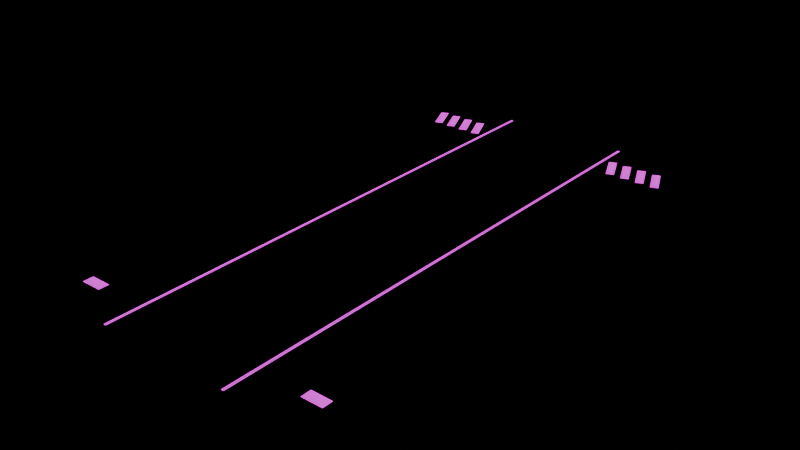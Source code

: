 # Source: Deck_ServiceMarkings.blend  (saved by Blender 5.2.45; exported with 4.5.12 LTS)
import bpy
from mathutils import Matrix  # noqa: F401  (used for matrix-valued properties, if any)

bpy.ops.wm.read_factory_settings(use_empty=True)
scene = bpy.context.scene
scene.name = 'Scene'

# ---- images (referenced by path relative to the original .blend; pixels are not part of the script)
import os
ASSET_DIR = os.environ.get("B2B_ASSET_DIR", "")  # directory of the original .blend (textures are referenced by path, not embedded)
HERE = os.path.dirname(os.path.abspath(__file__))  # packed textures are extracted next to this script under _unpacked/

def load_image(name, relpath, width, height, colorspace="sRGB"):
    """Load a texture the original file referenced (path relative to the .blend, or extracted next to this script)."""
    p = next((c for c in (os.path.join(HERE, relpath), os.path.join(ASSET_DIR, relpath)) if relpath and os.path.exists(c)), "")
    if p:
        img = bpy.data.images.load(p, check_existing=True)
        img.name = name
    else:  # same state as the original file: an image datablock whose file is absent (Cycles renders it pink)
        img = bpy.data.images.new(name, width, height)
        img.source = "FILE"
        img.filepath = "//" + (relpath or name)
    img.colorspace_settings.name = colorspace
    return img
img_slice_basecolor = load_image('Slice_BaseColor', 'Slice_BaseColor.png', 1024, 1024, 'sRGB')
img_slice_emission = load_image('Slice_Emission', 'Slice_Emission.png', 1024, 1024, 'sRGB')

# ---- materials (node trees are filled in below, after node groups)
mat_slice_industrialatlas = bpy.data.materials.new('Slice_IndustrialAtlas')

# ---- material node trees
mat_slice_industrialatlas.use_nodes = True; mat_slice_industrialatlas.node_tree.nodes.clear()
_N = mat_slice_industrialatlas.node_tree.nodes; _L = mat_slice_industrialatlas.node_tree.links
n0 = _N.new('ShaderNodeBsdfPrincipled'); n0.name = 'Principled BSDF'; n0.location = (-200, 100)
n0.inputs[1].default_value = 0.45
n0.inputs[2].default_value = 0.68
n0.inputs[10].default_value = 0.005
n0.inputs[28].default_value = 1.1
n1 = _N.new('ShaderNodeOutputMaterial'); n1.name = 'Material Output'; n1.location = (200, 100)
n2 = _N.new('ShaderNodeTexImage'); n2.name = 'Image Texture'; n2.location = (0, 0)
n2.image = img_slice_basecolor
n3 = _N.new('ShaderNodeTexImage'); n3.name = 'Image Texture.001'; n3.location = (0, 0)
n3.image = img_slice_emission
_L.new(n0.outputs[0], n1.inputs[0])
_L.new(n2.outputs[0], n0.inputs[0])
_L.new(n3.outputs[0], n0.inputs[27])
n1.is_active_output = True

# ---- meshes
me_cube = bpy.data.meshes.new('Cube')
me_cube.from_pydata([(-0.9175, -3.7, -0.002), (-0.9175, -3.7, 0.002), (-0.9175, 3.7, -0.002), (-0.9175, 3.7, 0.002), (-0.8825, -3.7, -0.002), (-0.8825, -3.7, 0.002), (-0.8825, 3.7, -0.002), (-0.8825, 3.7, 0.002), (-1.089, 2.915, -0.002), (-1.089, 2.915, 0.002), (-1.252, 3.28, -0.002), (-1.252, 3.28, 0.002), (-0.9882, 2.96, -0.002), (-0.9882, 2.96, 0.002), (-1.151, 3.325, -0.002), (-1.151, 3.325, 0.002), (-1.309, 2.915, -0.002), (-1.309, 2.915, 0.002), (-1.472, 3.28, -0.002), (-1.472, 3.28, 0.002), (-1.208, 2.96, -0.002), (-1.208, 2.96, 0.002), (-1.371, 3.325, -0.002), (-1.371, 3.325, 0.002), (-1.529, 2.915, -0.002), (-1.529, 2.915, 0.002), (-1.692, 3.28, -0.002), (-1.692, 3.28, 0.002), (-1.428, 2.96, -0.002), (-1.428, 2.96, 0.002), (-1.591, 3.325, -0.002), (-1.591, 3.325, 0.002), (-1.749, 2.915, -0.002), (-1.749, 2.915, 0.002), (-1.912, 3.28, -0.002), (-1.912, 3.28, 0.002), (-1.648, 2.96, -0.002), (-1.648, 2.96, 0.002), (-1.811, 3.325, -0.002), (-1.811, 3.325, 0.002), (-1.82, -3.3, -0.002), (-1.82, -3.3, 0.002), (-1.82, -3.16, -0.002), (-1.82, -3.16, 0.002), (-1.54, -3.3, -0.002), (-1.54, -3.3, 0.002), (-1.54, -3.16, -0.002), (-1.54, -3.16, 0.002), (0.8825, -3.7, -0.002), (0.8825, -3.7, 0.002), (0.8825, 3.7, -0.002), (0.8825, 3.7, 0.002), (0.9175, -3.7, -0.002), (0.9175, -3.7, 0.002), (0.9175, 3.7, -0.002), (0.9175, 3.7, 0.002), (1.151, 2.915, -0.002), (1.151, 2.915, 0.002), (0.9882, 3.28, -0.002), (0.9882, 3.28, 0.002), (1.252, 2.96, -0.002), (1.252, 2.96, 0.002), (1.089, 3.325, -0.002), (1.089, 3.325, 0.002), (1.371, 2.915, -0.002), (1.371, 2.915, 0.002), (1.208, 3.28, -0.002), (1.208, 3.28, 0.002), (1.472, 2.96, -0.002), (1.472, 2.96, 0.002), (1.309, 3.325, -0.002), (1.309, 3.325, 0.002), (1.591, 2.915, -0.002), (1.591, 2.915, 0.002), (1.428, 3.28, -0.002), (1.428, 3.28, 0.002), (1.692, 2.96, -0.002), (1.692, 2.96, 0.002), (1.529, 3.325, -0.002), (1.529, 3.325, 0.002), (1.811, 2.915, -0.002), (1.811, 2.915, 0.002), (1.648, 3.28, -0.002), (1.648, 3.28, 0.002), (1.912, 2.96, -0.002), (1.912, 2.96, 0.002), (1.749, 3.325, -0.002), (1.749, 3.325, 0.002), (1.54, -3.3, -0.002), (1.54, -3.3, 0.002), (1.54, -3.16, -0.002), (1.54, -3.16, 0.002), (1.82, -3.3, -0.002), (1.82, -3.3, 0.002), (1.82, -3.16, -0.002), (1.82, -3.16, 0.002)], [], [(1, 2, 0), (3, 6, 2), (7, 4, 6), (5, 0, 4), (6, 0, 2), (3, 5, 7), (9, 10, 8), (11, 14, 10), (15, 12, 14), (13, 8, 12), (14, 8, 10), (15, 9, 13), (17, 18, 16), (19, 22, 18), (23, 20, 22), (21, 16, 20), (22, 16, 18), (23, 17, 21), (25, 26, 24), (27, 30, 26), (31, 28, 30), (29, 24, 28), (30, 24, 26), (31, 25, 29), (33, 34, 32), (35, 38, 34), (39, 36, 38), (37, 32, 36), (38, 32, 34), (39, 33, 37), (41, 42, 40), (43, 46, 42), (47, 44, 46), (45, 40, 44), (46, 40, 42), (43, 45, 47), (49, 50, 48), (51, 54, 50), (55, 52, 54), (53, 48, 52), (54, 48, 50), (51, 53, 55), (57, 58, 56), (59, 62, 58), (63, 60, 62), (61, 56, 60), (62, 56, 58), (63, 57, 61), (65, 66, 64), (67, 70, 66), (71, 68, 70), (69, 64, 68), (70, 64, 66), (71, 65, 69), (73, 74, 72), (75, 78, 74), (79, 76, 78), (77, 72, 76), (78, 72, 74), (79, 73, 77), (81, 82, 80), (83, 86, 82), (87, 84, 86), (85, 80, 84), (86, 80, 82), (87, 81, 85), (89, 90, 88), (91, 94, 90), (95, 92, 94), (93, 88, 92), (94, 88, 90), (91, 93, 95), (1, 3, 2), (3, 7, 6), (7, 5, 4), (5, 1, 0), (6, 4, 0), (3, 1, 5), (9, 11, 10), (11, 15, 14), (15, 13, 12), (13, 9, 8), (14, 12, 8), (15, 11, 9), (17, 19, 18), (19, 23, 22), (23, 21, 20), (21, 17, 16), (22, 20, 16), (23, 19, 17), (25, 27, 26), (27, 31, 30), (31, 29, 28), (29, 25, 24), (30, 28, 24), (31, 27, 25), (33, 35, 34), (35, 39, 38), (39, 37, 36), (37, 33, 32), (38, 36, 32), (39, 35, 33), (41, 43, 42), (43, 47, 46), (47, 45, 44), (45, 41, 40), (46, 44, 40), (43, 41, 45), (49, 51, 50), (51, 55, 54), (55, 53, 52), (53, 49, 48), (54, 52, 48), (51, 49, 53), (57, 59, 58), (59, 63, 62), (63, 61, 60), (61, 57, 56), (62, 60, 56), (63, 59, 57), (65, 67, 66), (67, 71, 70), (71, 69, 68), (69, 65, 64), (70, 68, 64), (71, 67, 65), (73, 75, 74), (75, 79, 78), (79, 77, 76), (77, 73, 72), (78, 76, 72), (79, 75, 73), (81, 83, 82), (83, 87, 86), (87, 85, 84), (85, 81, 80), (86, 84, 80), (87, 83, 81), (89, 91, 90), (91, 95, 94), (95, 93, 92), (93, 89, 88), (94, 92, 88), (91, 89, 93)])
me_cube.polygons.foreach_set('use_smooth', [True] * 144)
_k = set([(0, 1), (0, 2), (0, 4), (1, 3), (1, 5), (2, 3), (2, 6), (3, 7), (4, 5), (4, 6), (5, 7), (6, 7), (8, 9), (8, 10), (8, 12), (9, 11), (9, 13), (10, 11), (10, 14), (11, 15), (12, 13), (12, 14), (13, 15), (14, 15), (16, 17), (16, 18), (16, 20), (17, 19), (17, 21), (18, 19), (18, 22), (19, 23), (20, 21), (20, 22), (21, 23), (22, 23), (24, 25), (24, 26), (24, 28), (25, 27), (25, 29), (26, 27), (26, 30), (27, 31), (28, 29), (28, 30), (29, 31), (30, 31), (32, 33), (32, 34), (32, 36), (33, 35), (33, 37), (34, 35), (34, 38), (35, 39), (36, 37), (36, 38), (37, 39), (38, 39), (40, 41), (40, 42), (40, 44), (41, 43), (41, 45), (42, 43), (42, 46), (43, 47), (44, 45), (44, 46), (45, 47), (46, 47), (48, 49), (48, 50), (48, 52), (49, 51), (49, 53), (50, 51), (50, 54), (51, 55), (52, 53), (52, 54), (53, 55), (54, 55), (56, 57), (56, 58), (56, 60), (57, 59), (57, 61), (58, 59), (58, 62), (59, 63), (60, 61), (60, 62), (61, 63), (62, 63), (64, 65), (64, 66), (64, 68), (65, 67), (65, 69), (66, 67), (66, 70), (67, 71), (68, 69), (68, 70), (69, 71), (70, 71), (72, 73), (72, 74), (72, 76), (73, 75), (73, 77), (74, 75), (74, 78), (75, 79), (76, 77), (76, 78), (77, 79), (78, 79), (80, 81), (80, 82), (80, 84), (81, 83), (81, 85), (82, 83), (82, 86), (83, 87), (84, 85), (84, 86), (85, 87), (86, 87), (88, 89), (88, 90), (88, 92), (89, 91), (89, 93), (90, 91), (90, 94), (91, 95), (92, 93), (92, 94), (93, 95), (94, 95)])
me_cube.attributes.new('sharp_edge', 'BOOLEAN', 'EDGE').data.foreach_set('value', [ (min(e.vertices), max(e.vertices)) in _k for e in me_cube.edges])
_uv = me_cube.uv_layers.new(name='IndustrialPalette')
_uv.uv.foreach_set('vector', [0.8067, 0.2977, 0.8067, 0.6923, 0.8067, 0.2993, 0.8067, 0.6907, 0.8052, 0.6923, 0.8067, 0.6923, 0.8052, 0.6907, 0.8052, 0.2993, 0.8052, 0.6923, 0.8052, 0.2977, 0.8067, 0.2993, 0.8052, 0.2993, 0.8052, 0.6923, 0.8067, 0.2993, 0.8067, 0.6923, 0.8067, 0.6907, 0.8052, 0.2977, 0.8052, 0.6907, 0.4878, 0.829, 0.4974, 0.7762, 0.4878, 0.8298, 0.4974, 0.775, 0.4915, 0.7683, 0.4974, 0.7762, 0.4915, 0.767, 0.4822, 0.8244, 0.4915, 0.7683, 0.4822, 0.8234, 0.4878, 0.8298, 0.4822, 0.8244, 0.4915, 0.7683, 0.4878, 0.8298, 0.4974, 0.7762, 0.4915, 0.767, 0.4878, 0.829, 0.4822, 0.8234, 0.5006, 0.829, 0.5085, 0.7762, 0.5006, 0.8298, 0.5085, 0.775, 0.5039, 0.7683, 0.5085, 0.7762, 0.5039, 0.767, 0.4948, 0.8244, 0.5039, 0.7683, 0.4948, 0.8234, 0.5006, 0.8298, 0.4948, 0.8244, 0.5039, 0.7683, 0.5006, 0.8298, 0.5085, 0.7762, 0.5039, 0.767, 0.5006, 0.829, 0.4948, 0.8234, 0.5105, 0.829, 0.514, 0.7762, 0.5105, 0.8298, 0.514, 0.775, 0.5123, 0.7683, 0.514, 0.7762, 0.5123, 0.767, 0.5066, 0.8244, 0.5123, 0.7683, 0.5066, 0.8234, 0.5105, 0.8298, 0.5066, 0.8244, 0.5123, 0.7683, 0.5105, 0.8298, 0.514, 0.7762, 0.5123, 0.767, 0.5105, 0.829, 0.5066, 0.8234, 0.5142, 0.829, 0.512, 0.7762, 0.5142, 0.8298, 0.512, 0.775, 0.5138, 0.7683, 0.512, 0.7762, 0.5138, 0.767, 0.5134, 0.8244, 0.5138, 0.7683, 0.5134, 0.8234, 0.5142, 0.8298, 0.5134, 0.8244, 0.5138, 0.7683, 0.5142, 0.8298, 0.512, 0.7762, 0.5138, 0.767, 0.5142, 0.829, 0.5134, 0.8234, 0.9889, 0.2172, 0.9889, 0.1951, 0.9889, 0.2185, 0.9889, 0.1939, 0.9884, 0.1951, 0.9889, 0.1951, 0.9884, 0.1939, 0.9884, 0.2185, 0.9884, 0.1951, 0.9884, 0.2172, 0.9889, 0.2185, 0.9884, 0.2185, 0.9884, 0.1951, 0.9889, 0.2185, 0.9889, 0.1951, 0.9889, 0.1939, 0.9884, 0.2172, 0.9884, 0.1939, 0.8355, 0.2977, 0.8355, 0.6923, 0.8355, 0.2993, 0.8355, 0.6907, 0.8339, 0.6923, 0.8355, 0.6923, 0.8339, 0.6907, 0.8339, 0.2993, 0.8339, 0.6923, 0.8339, 0.2977, 0.8355, 0.2993, 0.8339, 0.2993, 0.8339, 0.6923, 0.8355, 0.2993, 0.8355, 0.6923, 0.8355, 0.6907, 0.8339, 0.2977, 0.8339, 0.6907, 0.4929, 0.829, 0.5022, 0.7762, 0.4929, 0.8298, 0.5022, 0.775, 0.4966, 0.7683, 0.5022, 0.7762, 0.4966, 0.767, 0.487, 0.8244, 0.4966, 0.7683, 0.487, 0.8234, 0.4929, 0.8298, 0.487, 0.8244, 0.4966, 0.7683, 0.4929, 0.8298, 0.5022, 0.7762, 0.4966, 0.767, 0.4929, 0.829, 0.487, 0.8234, 0.4805, 0.829, 0.4895, 0.7762, 0.4805, 0.8298, 0.4895, 0.775, 0.4838, 0.7683, 0.4895, 0.7762, 0.4838, 0.767, 0.4759, 0.8244, 0.4838, 0.7683, 0.4759, 0.8234, 0.4805, 0.8298, 0.4759, 0.8244, 0.4838, 0.7683, 0.4805, 0.8298, 0.4895, 0.7762, 0.4838, 0.767, 0.4805, 0.829, 0.4759, 0.8234, 0.4721, 0.829, 0.4778, 0.7762, 0.4721, 0.8298, 0.4778, 0.775, 0.4738, 0.7683, 0.4778, 0.7762, 0.4738, 0.767, 0.4704, 0.8244, 0.4738, 0.7683, 0.4704, 0.8234, 0.4721, 0.8298, 0.4704, 0.8244, 0.4738, 0.7683, 0.4721, 0.8298, 0.4778, 0.7762, 0.4738, 0.767, 0.4721, 0.829, 0.4704, 0.8234, 0.4705, 0.829, 0.4709, 0.7762, 0.4705, 0.8298, 0.4709, 0.775, 0.4702, 0.7683, 0.4709, 0.7762, 0.4702, 0.767, 0.4724, 0.8244, 0.4702, 0.7683, 0.4724, 0.8234, 0.4705, 0.8298, 0.4724, 0.8244, 0.4702, 0.7683, 0.4705, 0.8298, 0.4709, 0.7762, 0.4702, 0.767, 0.4705, 0.829, 0.4724, 0.8234, 0.9816, 0.2172, 0.9816, 0.1951, 0.9816, 0.2185, 0.9816, 0.1939, 0.9811, 0.1951, 0.9816, 0.1951, 0.9811, 0.1939, 0.9811, 0.2185, 0.9811, 0.1951, 0.9811, 0.2172, 0.9816, 0.2185, 0.9811, 0.2185, 0.9811, 0.1951, 0.9816, 0.2185, 0.9816, 0.1951, 0.9816, 0.1939, 0.9811, 0.2172, 0.9811, 0.1939, 0.8067, 0.2977, 0.8067, 0.6907, 0.8067, 0.6923, 0.8067, 0.6907, 0.8052, 0.6907, 0.8052, 0.6923, 0.8052, 0.6907, 0.8052, 0.2977, 0.8052, 0.2993, 0.8052, 0.2977, 0.8067, 0.2977, 0.8067, 0.2993, 0.8052, 0.6923, 0.8052, 0.2993, 0.8067, 0.2993, 0.8067, 0.6907, 0.8067, 0.2977, 0.8052, 0.2977, 0.4878, 0.829, 0.4974, 0.775, 0.4974, 0.7762, 0.4974, 0.775, 0.4915, 0.767, 0.4915, 0.7683, 0.4915, 0.767, 0.4822, 0.8234, 0.4822, 0.8244, 0.4822, 0.8234, 0.4878, 0.829, 0.4878, 0.8298, 0.4915, 0.7683, 0.4822, 0.8244, 0.4878, 0.8298, 0.4915, 0.767, 0.4974, 0.775, 0.4878, 0.829, 0.5006, 0.829, 0.5085, 0.775, 0.5085, 0.7762, 0.5085, 0.775, 0.5039, 0.767, 0.5039, 0.7683, 0.5039, 0.767, 0.4948, 0.8234, 0.4948, 0.8244, 0.4948, 0.8234, 0.5006, 0.829, 0.5006, 0.8298, 0.5039, 0.7683, 0.4948, 0.8244, 0.5006, 0.8298, 0.5039, 0.767, 0.5085, 0.775, 0.5006, 0.829, 0.5105, 0.829, 0.514, 0.775, 0.514, 0.7762, 0.514, 0.775, 0.5123, 0.767, 0.5123, 0.7683, 0.5123, 0.767, 0.5066, 0.8234, 0.5066, 0.8244, 0.5066, 0.8234, 0.5105, 0.829, 0.5105, 0.8298, 0.5123, 0.7683, 0.5066, 0.8244, 0.5105, 0.8298, 0.5123, 0.767, 0.514, 0.775, 0.5105, 0.829, 0.5142, 0.829, 0.512, 0.775, 0.512, 0.7762, 0.512, 0.775, 0.5138, 0.767, 0.5138, 0.7683, 0.5138, 0.767, 0.5134, 0.8234, 0.5134, 0.8244, 0.5134, 0.8234, 0.5142, 0.829, 0.5142, 0.8298, 0.5138, 0.7683, 0.5134, 0.8244, 0.5142, 0.8298, 0.5138, 0.767, 0.512, 0.775, 0.5142, 0.829, 0.9889, 0.2172, 0.9889, 0.1939, 0.9889, 0.1951, 0.9889, 0.1939, 0.9884, 0.1939, 0.9884, 0.1951, 0.9884, 0.1939, 0.9884, 0.2172, 0.9884, 0.2185, 0.9884, 0.2172, 0.9889, 0.2172, 0.9889, 0.2185, 0.9884, 0.1951, 0.9884, 0.2185, 0.9889, 0.2185, 0.9889, 0.1939, 0.9889, 0.2172, 0.9884, 0.2172, 0.8355, 0.2977, 0.8355, 0.6907, 0.8355, 0.6923, 0.8355, 0.6907, 0.8339, 0.6907, 0.8339, 0.6923, 0.8339, 0.6907, 0.8339, 0.2977, 0.8339, 0.2993, 0.8339, 0.2977, 0.8355, 0.2977, 0.8355, 0.2993, 0.8339, 0.6923, 0.8339, 0.2993, 0.8355, 0.2993, 0.8355, 0.6907, 0.8355, 0.2977, 0.8339, 0.2977, 0.4929, 0.829, 0.5022, 0.775, 0.5022, 0.7762, 0.5022, 0.775, 0.4966, 0.767, 0.4966, 0.7683, 0.4966, 0.767, 0.487, 0.8234, 0.487, 0.8244, 0.487, 0.8234, 0.4929, 0.829, 0.4929, 0.8298, 0.4966, 0.7683, 0.487, 0.8244, 0.4929, 0.8298, 0.4966, 0.767, 0.5022, 0.775, 0.4929, 0.829, 0.4805, 0.829, 0.4895, 0.775, 0.4895, 0.7762, 0.4895, 0.775, 0.4838, 0.767, 0.4838, 0.7683, 0.4838, 0.767, 0.4759, 0.8234, 0.4759, 0.8244, 0.4759, 0.8234, 0.4805, 0.829, 0.4805, 0.8298, 0.4838, 0.7683, 0.4759, 0.8244, 0.4805, 0.8298, 0.4838, 0.767, 0.4895, 0.775, 0.4805, 0.829, 0.4721, 0.829, 0.4778, 0.775, 0.4778, 0.7762, 0.4778, 0.775, 0.4738, 0.767, 0.4738, 0.7683, 0.4738, 0.767, 0.4704, 0.8234, 0.4704, 0.8244, 0.4704, 0.8234, 0.4721, 0.829, 0.4721, 0.8298, 0.4738, 0.7683, 0.4704, 0.8244, 0.4721, 0.8298, 0.4738, 0.767, 0.4778, 0.775, 0.4721, 0.829, 0.4705, 0.829, 0.4709, 0.775, 0.4709, 0.7762, 0.4709, 0.775, 0.4702, 0.767, 0.4702, 0.7683, 0.4702, 0.767, 0.4724, 0.8234, 0.4724, 0.8244, 0.4724, 0.8234, 0.4705, 0.829, 0.4705, 0.8298, 0.4702, 0.7683, 0.4724, 0.8244, 0.4705, 0.8298, 0.4702, 0.767, 0.4709, 0.775, 0.4705, 0.829, 0.9816, 0.2172, 0.9816, 0.1939, 0.9816, 0.1951, 0.9816, 0.1939, 0.9811, 0.1939, 0.9811, 0.1951, 0.9811, 0.1939, 0.9811, 0.2172, 0.9811, 0.2185, 0.9811, 0.2172, 0.9816, 0.2172, 0.9816, 0.2185, 0.9811, 0.1951, 0.9811, 0.2185, 0.9816, 0.2185, 0.9816, 0.1939, 0.9816, 0.2172, 0.9811, 0.2172])
me_cube.materials.append(mat_slice_industrialatlas)
me_cube.update()
me_cube.normals_split_custom_set([tuple(v) for v in zip(*[iter([-1.0, 0.0, 0.0, -1.0, 0.0, 0.0, -1.0, 0.0, 0.0, 0.0, 1.0, 0.0, 0.0, 1.0, 0.0, 0.0, 1.0, 0.0, 1.0, 0.0, 0.0, 1.0, 0.0, 0.0, 1.0, 0.0, 0.0, 0.0, -1.0, 0.0, 0.0, -1.0, 0.0, 0.0, -1.0, 0.0, 0.0, 0.0, -1.0, 0.0, 0.0, -1.0, 0.0, 0.0, -1.0, 0.0, 0.0, 1.0, 0.0, 0.0, 1.0, 0.0, 0.0, 1.0, -0.9131, -0.4078, 0.0, -0.9131, -0.4078, 0.0, -0.9131, -0.4078, 0.0, -0.4078, 0.9131, 0.0, -0.4078, 0.9131, 0.0, -0.4078, 0.9131, 0.0, 0.9131, 0.4078, 0.0, 0.9131, 0.4078, 0.0, 0.9131, 0.4078, 0.0, 0.4078, -0.9131, 0.0, 0.4078, -0.9131, 0.0, 0.4078, -0.9131, 0.0, 5.65e-11, 0.0, -1.0, 2.742e-10, 0.0, -1.0, 0.0, 0.0, -1.0, 5.65e-11, 0.0, 1.0, 2.742e-10, 0.0, 1.0, 3.307e-10, 0.0, 1.0, -0.9131, -0.4078, 0.0, -0.9131, -0.4078, 0.0, -0.9131, -0.4078, 0.0, -0.4078, 0.9131, 0.0, -0.4078, 0.9131, 0.0, -0.4078, 0.9131, 0.0, 0.9131, 0.4078, 0.0, 0.9131, 0.4078, 0.0, 0.9131, 0.4078, 0.0, 0.4078, -0.9131, 0.0, 0.4078, -0.9131, 0.0, 0.4078, -0.9131, 0.0, 5.65e-11, 0.0, -1.0, 2.742e-10, 0.0, -1.0, 0.0, 0.0, -1.0, 5.65e-11, 0.0, 1.0, 2.742e-10, 0.0, 1.0, 3.307e-10, 0.0, 1.0, -0.9131, -0.4078, 0.0, -0.9131, -0.4078, 0.0, -0.9131, -0.4078, 0.0, -0.4078, 0.9131, 0.0, -0.4078, 0.9131, 0.0, -0.4078, 0.9131, 0.0, 0.9131, 0.4078, 0.0, 0.9131, 0.4078, 0.0, 0.9131, 0.4078, 0.0, 0.4078, -0.9131, 0.0, 0.4078, -0.9131, 0.0, 0.4078, -0.9131, 0.0, 5.65e-11, 0.0, -1.0, 2.742e-10, 0.0, -1.0, 0.0, 0.0, -1.0, 5.65e-11, 0.0, 1.0, 2.742e-10, 0.0, 1.0, 3.307e-10, 0.0, 1.0, -0.9131, -0.4078, 0.0, -0.9131, -0.4078, 0.0, -0.9131, -0.4078, 0.0, -0.4078, 0.9131, 0.0, -0.4078, 0.9131, 0.0, -0.4078, 0.9131, 0.0, 0.9131, 0.4078, 0.0, 0.9131, 0.4078, 0.0, 0.9131, 0.4078, 0.0, 0.4078, -0.9131, 0.0, 0.4078, -0.9131, 0.0, 0.4078, -0.9131, 0.0, 5.65e-11, 0.0, -1.0, 2.742e-10, 0.0, -1.0, 0.0, 0.0, -1.0, 5.65e-11, 0.0, 1.0, 2.742e-10, 0.0, 1.0, 3.307e-10, 0.0, 1.0, -1.0, 0.0, 0.0, -1.0, 0.0, 0.0, -1.0, 0.0, 0.0, 0.0, 1.0, 0.0, 0.0, 1.0, 0.0, 0.0, 1.0, 0.0, 1.0, 0.0, 0.0, 1.0, 0.0, 0.0, 1.0, 0.0, 0.0, 0.0, -1.0, 0.0, 0.0, -1.0, 0.0, 0.0, -1.0, 0.0, 0.0, 0.0, -1.0, 0.0, 0.0, -1.0, 0.0, 0.0, -1.0, 0.0, 0.0, 1.0, 0.0, 0.0, 1.0, 0.0, 0.0, 1.0, -1.0, 0.0, 0.0, -1.0, 0.0, 0.0, -1.0, 0.0, 0.0, 0.0, 1.0, 0.0, 0.0, 1.0, 0.0, 0.0, 1.0, 0.0, 1.0, 0.0, 0.0, 1.0, 0.0, 0.0, 1.0, 0.0, 0.0, 0.0, -1.0, 0.0, 0.0, -1.0, 0.0, 0.0, -1.0, 0.0, 0.0, 0.0, -1.0, 0.0, 0.0, -1.0, 0.0, 0.0, -1.0, 0.0, 0.0, 1.0, 0.0, 0.0, 1.0, 0.0, 0.0, 1.0, -0.9131, -0.4078, 0.0, -0.9131, -0.4078, 0.0, -0.9131, -0.4078, 0.0, -0.4078, 0.9131, 0.0, -0.4078, 0.9131, 0.0, -0.4078, 0.9131, 0.0, 0.9131, 0.4078, 0.0, 0.9131, 0.4078, 0.0, 0.9131, 0.4078, 0.0, 0.4078, -0.9131, 0.0, 0.4078, -0.9131, 0.0, 0.4078, -0.9131, 0.0, 5.65e-11, 0.0, -1.0, 2.742e-10, 0.0, -1.0, 0.0, 0.0, -1.0, 5.65e-11, 0.0, 1.0, 2.742e-10, 0.0, 1.0, 3.307e-10, 0.0, 1.0, -0.9131, -0.4078, 0.0, -0.9131, -0.4078, 0.0, -0.9131, -0.4078, 0.0, -0.4078, 0.9131, 0.0, -0.4078, 0.9131, 0.0, -0.4078, 0.9131, 0.0, 0.9131, 0.4078, 0.0, 0.9131, 0.4078, 0.0, 0.9131, 0.4078, 0.0, 0.4078, -0.9131, 0.0, 0.4078, -0.9131, 0.0, 0.4078, -0.9131, 0.0, 5.65e-11, 0.0, -1.0, 2.742e-10, 0.0, -1.0, 0.0, 0.0, -1.0, 5.65e-11, 0.0, 1.0, 2.742e-10, 0.0, 1.0, 3.307e-10, 0.0, 1.0, -0.9131, -0.4078, 0.0, -0.9131, -0.4078, 0.0, -0.9131, -0.4078, 0.0, -0.4078, 0.9131, 0.0, -0.4078, 0.9131, 0.0, -0.4078, 0.9131, 0.0, 0.9131, 0.4078, 0.0, 0.9131, 0.4078, 0.0, 0.9131, 0.4078, 0.0, 0.4078, -0.9131, 0.0, 0.4078, -0.9131, 0.0, 0.4078, -0.9131, 0.0, 5.65e-11, 0.0, -1.0, 2.742e-10, 0.0, -1.0, 0.0, 0.0, -1.0, 5.65e-11, 0.0, 1.0, 2.742e-10, 0.0, 1.0, 3.307e-10, 0.0, 1.0, -0.9131, -0.4078, 0.0, -0.9131, -0.4078, 0.0, -0.9131, -0.4078, 0.0, -0.4078, 0.9131, 0.0, -0.4078, 0.9131, 0.0, -0.4078, 0.9131, 0.0, 0.9131, 0.4078, 0.0, 0.9131, 0.4078, 0.0, 0.9131, 0.4078, 0.0, 0.4078, -0.9131, 0.0, 0.4078, -0.9131, 0.0, 0.4078, -0.9131, 0.0, 5.65e-11, 0.0, -1.0, 2.742e-10, 0.0, -1.0, 0.0, 0.0, -1.0, 5.65e-11, 0.0, 1.0, 2.742e-10, 0.0, 1.0, 3.307e-10, 0.0, 1.0, -1.0, 0.0, 0.0, -1.0, 0.0, 0.0, -1.0, 0.0, 0.0, 0.0, 1.0, 0.0, 0.0, 1.0, 0.0, 0.0, 1.0, 0.0, 1.0, 0.0, 0.0, 1.0, 0.0, 0.0, 1.0, 0.0, 0.0, 0.0, -1.0, 0.0, 0.0, -1.0, 0.0, 0.0, -1.0, 0.0, 0.0, 0.0, -1.0, 0.0, 0.0, -1.0, 0.0, 0.0, -1.0, 0.0, 0.0, 1.0, 0.0, 0.0, 1.0, 0.0, 0.0, 1.0, -1.0, 0.0, 0.0, -1.0, 0.0, 0.0, -1.0, 0.0, 0.0, 0.0, 1.0, 0.0, 0.0, 1.0, 0.0, 0.0, 1.0, 0.0, 1.0, 0.0, 0.0, 1.0, 0.0, 0.0, 1.0, 0.0, 0.0, 0.0, -1.0, 0.0, 0.0, -1.0, 0.0, 0.0, -1.0, 0.0, 0.0, 0.0, -1.0, 0.0, 0.0, -1.0, 0.0, 0.0, -1.0, 0.0, 0.0, 1.0, 0.0, 0.0, 1.0, 0.0, 0.0, 1.0, -0.9131, -0.4078, 0.0, -0.9131, -0.4078, 0.0, -0.9131, -0.4078, 0.0, -0.4078, 0.9131, 0.0, -0.4078, 0.9131, 0.0, -0.4078, 0.9131, 0.0, 0.9131, 0.4078, 0.0, 0.9131, 0.4078, 0.0, 0.9131, 0.4078, 0.0, 0.4078, -0.9131, 0.0, 0.4078, -0.9131, 0.0, 0.4078, -0.9131, 0.0, 5.65e-11, 0.0, -1.0, 3.307e-10, 0.0, -1.0, 2.742e-10, 0.0, -1.0, 5.65e-11, 0.0, 1.0, 0.0, 0.0, 1.0, 2.742e-10, 0.0, 1.0, -0.9131, -0.4078, 0.0, -0.9131, -0.4078, 0.0, -0.9131, -0.4078, 0.0, -0.4078, 0.9131, 0.0, -0.4078, 0.9131, 0.0, -0.4078, 0.9131, 0.0, 0.9131, 0.4078, 0.0, 0.9131, 0.4078, 0.0, 0.9131, 0.4078, 0.0, 0.4078, -0.9131, 0.0, 0.4078, -0.9131, 0.0, 0.4078, -0.9131, 0.0, 5.65e-11, 0.0, -1.0, 3.307e-10, 0.0, -1.0, 2.742e-10, 0.0, -1.0, 5.65e-11, 0.0, 1.0, 0.0, 0.0, 1.0, 2.742e-10, 0.0, 1.0, -0.9131, -0.4078, 0.0, -0.9131, -0.4078, 0.0, -0.9131, -0.4078, 0.0, -0.4078, 0.9131, 0.0, -0.4078, 0.9131, 0.0, -0.4078, 0.9131, 0.0, 0.9131, 0.4078, 0.0, 0.9131, 0.4078, 0.0, 0.9131, 0.4078, 0.0, 0.4078, -0.9131, 0.0, 0.4078, -0.9131, 0.0, 0.4078, -0.9131, 0.0, 5.65e-11, 0.0, -1.0, 3.307e-10, 0.0, -1.0, 2.742e-10, 0.0, -1.0, 5.65e-11, 0.0, 1.0, 0.0, 0.0, 1.0, 2.742e-10, 0.0, 1.0, -0.9131, -0.4078, 0.0, -0.9131, -0.4078, 0.0, -0.9131, -0.4078, 0.0, -0.4078, 0.9131, 0.0, -0.4078, 0.9131, 0.0, -0.4078, 0.9131, 0.0, 0.9131, 0.4078, 0.0, 0.9131, 0.4078, 0.0, 0.9131, 0.4078, 0.0, 0.4078, -0.9131, 0.0, 0.4078, -0.9131, 0.0, 0.4078, -0.9131, 0.0, 5.65e-11, 0.0, -1.0, 3.307e-10, 0.0, -1.0, 2.742e-10, 0.0, -1.0, 5.65e-11, 0.0, 1.0, 0.0, 0.0, 1.0, 2.742e-10, 0.0, 1.0, -1.0, 0.0, 0.0, -1.0, 0.0, 0.0, -1.0, 0.0, 0.0, 0.0, 1.0, 0.0, 0.0, 1.0, 0.0, 0.0, 1.0, 0.0, 1.0, 0.0, 0.0, 1.0, 0.0, 0.0, 1.0, 0.0, 0.0, 0.0, -1.0, 0.0, 0.0, -1.0, 0.0, 0.0, -1.0, 0.0, 0.0, 0.0, -1.0, 0.0, 0.0, -1.0, 0.0, 0.0, -1.0, 0.0, 0.0, 1.0, 0.0, 0.0, 1.0, 0.0, 0.0, 1.0, -1.0, 0.0, 0.0, -1.0, 0.0, 0.0, -1.0, 0.0, 0.0, 0.0, 1.0, 0.0, 0.0, 1.0, 0.0, 0.0, 1.0, 0.0, 1.0, 0.0, 0.0, 1.0, 0.0, 0.0, 1.0, 0.0, 0.0, 0.0, -1.0, 0.0, 0.0, -1.0, 0.0, 0.0, -1.0, 0.0, 0.0, 0.0, -1.0, 0.0, 0.0, -1.0, 0.0, 0.0, -1.0, 0.0, 0.0, 1.0, 0.0, 0.0, 1.0, 0.0, 0.0, 1.0, -0.9131, -0.4078, 0.0, -0.9131, -0.4078, 0.0, -0.9131, -0.4078, 0.0, -0.4078, 0.9131, 0.0, -0.4078, 0.9131, 0.0, -0.4078, 0.9131, 0.0, 0.9131, 0.4078, 0.0, 0.9131, 0.4078, 0.0, 0.9131, 0.4078, 0.0, 0.4078, -0.9131, 0.0, 0.4078, -0.9131, 0.0, 0.4078, -0.9131, 0.0, 5.65e-11, 0.0, -1.0, 3.307e-10, 0.0, -1.0, 2.742e-10, 0.0, -1.0, 5.65e-11, 0.0, 1.0, 0.0, 0.0, 1.0, 2.742e-10, 0.0, 1.0, -0.9131, -0.4078, 0.0, -0.9131, -0.4078, 0.0, -0.9131, -0.4078, 0.0, -0.4078, 0.9131, 0.0, -0.4078, 0.9131, 0.0, -0.4078, 0.9131, 0.0, 0.9131, 0.4078, 0.0, 0.9131, 0.4078, 0.0, 0.9131, 0.4078, 0.0, 0.4078, -0.9131, 0.0, 0.4078, -0.9131, 0.0, 0.4078, -0.9131, 0.0, 5.65e-11, 0.0, -1.0, 3.307e-10, 0.0, -1.0, 2.742e-10, 0.0, -1.0, 5.65e-11, 0.0, 1.0, 0.0, 0.0, 1.0, 2.742e-10, 0.0, 1.0, -0.9131, -0.4078, 0.0, -0.9131, -0.4078, 0.0, -0.9131, -0.4078, 0.0, -0.4078, 0.9131, 0.0, -0.4078, 0.9131, 0.0, -0.4078, 0.9131, 0.0, 0.9131, 0.4078, 0.0, 0.9131, 0.4078, 0.0, 0.9131, 0.4078, 0.0, 0.4078, -0.9131, 0.0, 0.4078, -0.9131, 0.0, 0.4078, -0.9131, 0.0, 5.65e-11, 0.0, -1.0, 3.307e-10, 0.0, -1.0, 2.742e-10, 0.0, -1.0, 5.65e-11, 0.0, 1.0, 0.0, 0.0, 1.0, 2.742e-10, 0.0, 1.0, -0.9131, -0.4078, 0.0, -0.9131, -0.4078, 0.0, -0.9131, -0.4078, 0.0, -0.4078, 0.9131, 0.0, -0.4078, 0.9131, 0.0, -0.4078, 0.9131, 0.0, 0.9131, 0.4078, 0.0, 0.9131, 0.4078, 0.0, 0.9131, 0.4078, 0.0, 0.4078, -0.9131, 0.0, 0.4078, -0.9131, 0.0, 0.4078, -0.9131, 0.0, 5.65e-11, 0.0, -1.0, 3.307e-10, 0.0, -1.0, 2.742e-10, 0.0, -1.0, 5.65e-11, 0.0, 1.0, 0.0, 0.0, 1.0, 2.742e-10, 0.0, 1.0, -1.0, 0.0, 0.0, -1.0, 0.0, 0.0, -1.0, 0.0, 0.0, 0.0, 1.0, 0.0, 0.0, 1.0, 0.0, 0.0, 1.0, 0.0, 1.0, 0.0, 0.0, 1.0, 0.0, 0.0, 1.0, 0.0, 0.0, 0.0, -1.0, 0.0, 0.0, -1.0, 0.0, 0.0, -1.0, 0.0, 0.0, 0.0, -1.0, 0.0, 0.0, -1.0, 0.0, 0.0, -1.0, 0.0, 0.0, 1.0, 0.0, 0.0, 1.0, 0.0, 0.0, 1.0])] * 3)])

# ---- objects
ob_deck_servicemarkings = bpy.data.objects.new('Deck_ServiceMarkings', me_cube)

# ---- transforms, parenting, visibility, modifiers, constraints
ob_deck_servicemarkings.location = (0.0, 0.0, 0.0)

# ---- collection membership
scene.collection.objects.link(ob_deck_servicemarkings)

# ---- scene / render settings (as saved in the file)
scene.frame_start = 1; scene.frame_end = 250; scene.frame_set(1)
scene.render.engine = 'BLENDER_EEVEE_NEXT'
scene.render.bake_bias = 0.0
scene.render.bake_samples = 0
scene.render.compositor_device = 'GPU'
scene.eevee.use_volume_custom_range = False
scene.eevee.fast_gi_thickness_near = 0.1
scene.eevee.fast_gi_thickness_far = 0.0
scene.eevee.ray_tracing_options.screen_trace_thickness = 0.1
bpy.context.view_layer.update()

# ---- added for rendering (the .blend has no active camera): camera
cam_auto = bpy.data.cameras.new('AutoCamera')
cam_auto.lens = 50.0
cam_auto.sensor_width = 36.0
cam_auto.clip_end = 1000.0
ob_auto_camera = bpy.data.objects.new('AutoCamera', cam_auto)
scene.collection.objects.link(ob_auto_camera)
ob_auto_camera.location = (7.7066, -9.24792, 6.16528)
ob_auto_camera.rotation_euler = (1.09748, -7.21219e-08, 0.694738)
scene.camera = ob_auto_camera
bpy.context.view_layer.update()
